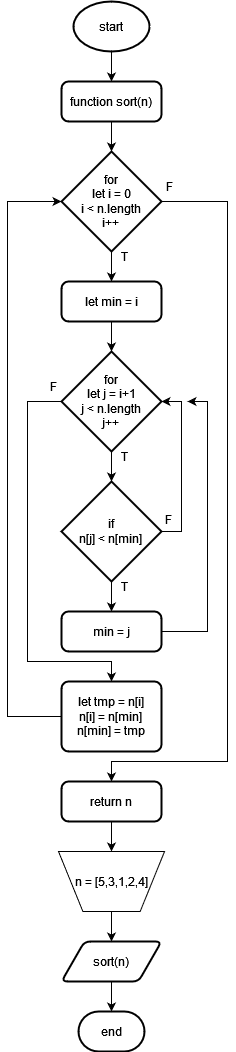

The diagram above was exported from draw.io. Its source (the exported page's mxGraphModel, read from the mxfile embedded in the PNG):
<mxGraphModel dx="1050" dy="482" grid="1" gridSize="10" guides="1" tooltips="1" connect="1" arrows="1" fold="1" page="1" pageScale="1" pageWidth="827" pageHeight="1169" math="0" shadow="0">
  <root>
    <mxCell id="0" />
    <mxCell id="1" parent="0" />
    <mxCell id="34WmSsgKr0J8LhD5IzpR-14" style="edgeStyle=orthogonalEdgeStyle;rounded=0;orthogonalLoop=1;jettySize=auto;html=1;exitX=0.5;exitY=1;exitDx=0;exitDy=0;exitPerimeter=0;entryX=0.5;entryY=0;entryDx=0;entryDy=0;strokeColor=#000000;" edge="1" parent="1" source="34WmSsgKr0J8LhD5IzpR-1" target="34WmSsgKr0J8LhD5IzpR-2">
      <mxGeometry relative="1" as="geometry" />
    </mxCell>
    <mxCell id="34WmSsgKr0J8LhD5IzpR-1" value="start" style="strokeWidth=2;html=1;shape=mxgraph.flowchart.start_1;whiteSpace=wrap;strokeColor=#000000;" vertex="1" parent="1">
      <mxGeometry x="376" y="40" width="76" height="50" as="geometry" />
    </mxCell>
    <mxCell id="34WmSsgKr0J8LhD5IzpR-2" value="function sort(n)" style="rounded=1;whiteSpace=wrap;html=1;absoluteArcSize=1;arcSize=14;strokeWidth=2;strokeColor=#000000;" vertex="1" parent="1">
      <mxGeometry x="364" y="120" width="100" height="40" as="geometry" />
    </mxCell>
    <mxCell id="34WmSsgKr0J8LhD5IzpR-16" style="edgeStyle=orthogonalEdgeStyle;rounded=0;orthogonalLoop=1;jettySize=auto;html=1;exitX=0.5;exitY=1;exitDx=0;exitDy=0;exitPerimeter=0;entryX=0.5;entryY=0;entryDx=0;entryDy=0;strokeColor=#000000;" edge="1" parent="1" source="34WmSsgKr0J8LhD5IzpR-3" target="34WmSsgKr0J8LhD5IzpR-4">
      <mxGeometry relative="1" as="geometry" />
    </mxCell>
    <mxCell id="34WmSsgKr0J8LhD5IzpR-26" style="edgeStyle=orthogonalEdgeStyle;rounded=0;orthogonalLoop=1;jettySize=auto;html=1;exitX=1;exitY=0.5;exitDx=0;exitDy=0;exitPerimeter=0;entryX=0.5;entryY=0;entryDx=0;entryDy=0;strokeColor=#000000;" edge="1" parent="1" source="34WmSsgKr0J8LhD5IzpR-3" target="34WmSsgKr0J8LhD5IzpR-10">
      <mxGeometry relative="1" as="geometry">
        <Array as="points">
          <mxPoint x="530" y="240" />
          <mxPoint x="530" y="800" />
          <mxPoint x="414" y="800" />
        </Array>
      </mxGeometry>
    </mxCell>
    <mxCell id="34WmSsgKr0J8LhD5IzpR-3" value="&lt;div&gt;for&lt;/div&gt;&lt;div&gt;let i = 0&lt;/div&gt;&lt;div&gt;i &amp;lt; n.length&lt;/div&gt;&lt;div&gt;i++&lt;br&gt;&lt;/div&gt;" style="strokeWidth=2;html=1;shape=mxgraph.flowchart.decision;whiteSpace=wrap;strokeColor=#000000;" vertex="1" parent="1">
      <mxGeometry x="364" y="190" width="100" height="100" as="geometry" />
    </mxCell>
    <mxCell id="34WmSsgKr0J8LhD5IzpR-4" value="let min = i" style="rounded=1;whiteSpace=wrap;html=1;absoluteArcSize=1;arcSize=14;strokeWidth=2;strokeColor=#000000;" vertex="1" parent="1">
      <mxGeometry x="364" y="320" width="100" height="40" as="geometry" />
    </mxCell>
    <mxCell id="34WmSsgKr0J8LhD5IzpR-24" style="edgeStyle=orthogonalEdgeStyle;rounded=0;orthogonalLoop=1;jettySize=auto;html=1;exitX=0;exitY=0.5;exitDx=0;exitDy=0;exitPerimeter=0;entryX=0.5;entryY=0;entryDx=0;entryDy=0;strokeColor=#000000;" edge="1" parent="1" source="34WmSsgKr0J8LhD5IzpR-5" target="34WmSsgKr0J8LhD5IzpR-9">
      <mxGeometry relative="1" as="geometry">
        <Array as="points">
          <mxPoint x="330" y="440" />
          <mxPoint x="330" y="700" />
          <mxPoint x="414" y="700" />
        </Array>
      </mxGeometry>
    </mxCell>
    <mxCell id="34WmSsgKr0J8LhD5IzpR-5" value="&lt;div&gt;for&lt;/div&gt;&lt;div&gt;let j = i+1&lt;/div&gt;&lt;div&gt;j &amp;lt; n.length&lt;/div&gt;&lt;div&gt;j++&lt;br&gt;&lt;/div&gt;" style="strokeWidth=2;html=1;shape=mxgraph.flowchart.decision;whiteSpace=wrap;strokeColor=#000000;" vertex="1" parent="1">
      <mxGeometry x="364" y="390" width="100" height="100" as="geometry" />
    </mxCell>
    <mxCell id="34WmSsgKr0J8LhD5IzpR-19" style="edgeStyle=orthogonalEdgeStyle;rounded=0;orthogonalLoop=1;jettySize=auto;html=1;exitX=0.5;exitY=1;exitDx=0;exitDy=0;exitPerimeter=0;entryX=0.5;entryY=0;entryDx=0;entryDy=0;strokeColor=#000000;" edge="1" parent="1" source="34WmSsgKr0J8LhD5IzpR-6" target="34WmSsgKr0J8LhD5IzpR-8">
      <mxGeometry relative="1" as="geometry" />
    </mxCell>
    <mxCell id="34WmSsgKr0J8LhD5IzpR-6" value="&lt;div&gt;if&lt;/div&gt;&lt;div&gt;n[j] &amp;lt; n[min]&lt;br&gt;&lt;/div&gt;" style="strokeWidth=2;html=1;shape=mxgraph.flowchart.decision;whiteSpace=wrap;strokeColor=#000000;" vertex="1" parent="1">
      <mxGeometry x="364" y="520" width="100" height="100" as="geometry" />
    </mxCell>
    <mxCell id="34WmSsgKr0J8LhD5IzpR-8" value="min = j" style="rounded=1;whiteSpace=wrap;html=1;absoluteArcSize=1;arcSize=14;strokeWidth=2;strokeColor=#000000;" vertex="1" parent="1">
      <mxGeometry x="364" y="650" width="100" height="40" as="geometry" />
    </mxCell>
    <mxCell id="34WmSsgKr0J8LhD5IzpR-9" value="&lt;div&gt;let tmp = n[i]&lt;/div&gt;&lt;div&gt;n[i] = n[min]&lt;/div&gt;&lt;div&gt;n[min] = tmp&lt;br&gt;&lt;/div&gt;" style="rounded=1;whiteSpace=wrap;html=1;absoluteArcSize=1;arcSize=14;strokeWidth=2;strokeColor=#000000;" vertex="1" parent="1">
      <mxGeometry x="364" y="720" width="100" height="70" as="geometry" />
    </mxCell>
    <mxCell id="34WmSsgKr0J8LhD5IzpR-27" style="edgeStyle=orthogonalEdgeStyle;rounded=0;orthogonalLoop=1;jettySize=auto;html=1;exitX=0.5;exitY=1;exitDx=0;exitDy=0;entryX=0.5;entryY=0;entryDx=0;entryDy=0;strokeColor=#000000;" edge="1" parent="1" source="34WmSsgKr0J8LhD5IzpR-10" target="34WmSsgKr0J8LhD5IzpR-12">
      <mxGeometry relative="1" as="geometry" />
    </mxCell>
    <mxCell id="34WmSsgKr0J8LhD5IzpR-10" value="return n" style="rounded=1;whiteSpace=wrap;html=1;absoluteArcSize=1;arcSize=14;strokeWidth=2;strokeColor=#000000;" vertex="1" parent="1">
      <mxGeometry x="364" y="820" width="100" height="40" as="geometry" />
    </mxCell>
    <mxCell id="34WmSsgKr0J8LhD5IzpR-11" value="sort(n)" style="shape=parallelogram;html=1;strokeWidth=2;perimeter=parallelogramPerimeter;whiteSpace=wrap;rounded=1;arcSize=12;size=0.23;" vertex="1" parent="1">
      <mxGeometry x="364" y="980" width="100" height="40" as="geometry" />
    </mxCell>
    <mxCell id="34WmSsgKr0J8LhD5IzpR-28" style="edgeStyle=orthogonalEdgeStyle;rounded=0;orthogonalLoop=1;jettySize=auto;html=1;exitX=0.5;exitY=1;exitDx=0;exitDy=0;entryX=0.5;entryY=0;entryDx=0;entryDy=0;strokeColor=#000000;" edge="1" parent="1" source="34WmSsgKr0J8LhD5IzpR-12" target="34WmSsgKr0J8LhD5IzpR-11">
      <mxGeometry relative="1" as="geometry" />
    </mxCell>
    <mxCell id="34WmSsgKr0J8LhD5IzpR-12" value="n = [5,3,1,2,4]" style="verticalLabelPosition=middle;verticalAlign=middle;html=1;shape=trapezoid;perimeter=trapezoidPerimeter;whiteSpace=wrap;size=0.23;arcSize=10;flipV=1;labelPosition=center;align=center;" vertex="1" parent="1">
      <mxGeometry x="361" y="890" width="106" height="60" as="geometry" />
    </mxCell>
    <mxCell id="34WmSsgKr0J8LhD5IzpR-13" value="end" style="strokeWidth=2;html=1;shape=mxgraph.flowchart.terminator;whiteSpace=wrap;" vertex="1" parent="1">
      <mxGeometry x="381" y="1050" width="66" height="40" as="geometry" />
    </mxCell>
    <mxCell id="34WmSsgKr0J8LhD5IzpR-15" style="edgeStyle=orthogonalEdgeStyle;rounded=0;orthogonalLoop=1;jettySize=auto;html=1;exitX=0.5;exitY=1;exitDx=0;exitDy=0;entryX=0.5;entryY=0;entryDx=0;entryDy=0;entryPerimeter=0;strokeColor=#000000;" edge="1" parent="1" source="34WmSsgKr0J8LhD5IzpR-2" target="34WmSsgKr0J8LhD5IzpR-3">
      <mxGeometry relative="1" as="geometry" />
    </mxCell>
    <mxCell id="34WmSsgKr0J8LhD5IzpR-17" style="edgeStyle=orthogonalEdgeStyle;rounded=0;orthogonalLoop=1;jettySize=auto;html=1;exitX=0.5;exitY=1;exitDx=0;exitDy=0;entryX=0.5;entryY=0;entryDx=0;entryDy=0;entryPerimeter=0;strokeColor=#000000;" edge="1" parent="1" source="34WmSsgKr0J8LhD5IzpR-4" target="34WmSsgKr0J8LhD5IzpR-5">
      <mxGeometry relative="1" as="geometry" />
    </mxCell>
    <mxCell id="34WmSsgKr0J8LhD5IzpR-18" style="edgeStyle=orthogonalEdgeStyle;rounded=0;orthogonalLoop=1;jettySize=auto;html=1;exitX=0.5;exitY=1;exitDx=0;exitDy=0;exitPerimeter=0;entryX=0.5;entryY=0;entryDx=0;entryDy=0;entryPerimeter=0;strokeColor=#000000;" edge="1" parent="1" source="34WmSsgKr0J8LhD5IzpR-5" target="34WmSsgKr0J8LhD5IzpR-6">
      <mxGeometry relative="1" as="geometry" />
    </mxCell>
    <mxCell id="34WmSsgKr0J8LhD5IzpR-21" style="edgeStyle=orthogonalEdgeStyle;rounded=0;orthogonalLoop=1;jettySize=auto;html=1;exitX=1;exitY=0.5;exitDx=0;exitDy=0;exitPerimeter=0;entryX=1;entryY=0.5;entryDx=0;entryDy=0;entryPerimeter=0;strokeColor=#000000;" edge="1" parent="1" source="34WmSsgKr0J8LhD5IzpR-6" target="34WmSsgKr0J8LhD5IzpR-5">
      <mxGeometry relative="1" as="geometry" />
    </mxCell>
    <mxCell id="34WmSsgKr0J8LhD5IzpR-22" style="edgeStyle=orthogonalEdgeStyle;rounded=0;orthogonalLoop=1;jettySize=auto;html=1;exitX=1;exitY=0.5;exitDx=0;exitDy=0;" edge="1" parent="1" source="34WmSsgKr0J8LhD5IzpR-8">
      <mxGeometry relative="1" as="geometry">
        <mxPoint x="490" y="440" as="targetPoint" />
        <Array as="points">
          <mxPoint x="510" y="670" />
          <mxPoint x="510" y="440" />
        </Array>
      </mxGeometry>
    </mxCell>
    <mxCell id="34WmSsgKr0J8LhD5IzpR-25" style="edgeStyle=orthogonalEdgeStyle;rounded=0;orthogonalLoop=1;jettySize=auto;html=1;exitX=0;exitY=0.5;exitDx=0;exitDy=0;entryX=0;entryY=0.5;entryDx=0;entryDy=0;entryPerimeter=0;strokeColor=#000000;" edge="1" parent="1" source="34WmSsgKr0J8LhD5IzpR-9" target="34WmSsgKr0J8LhD5IzpR-3">
      <mxGeometry relative="1" as="geometry">
        <Array as="points">
          <mxPoint x="310" y="755" />
          <mxPoint x="310" y="240" />
        </Array>
      </mxGeometry>
    </mxCell>
    <mxCell id="34WmSsgKr0J8LhD5IzpR-29" style="edgeStyle=orthogonalEdgeStyle;rounded=0;orthogonalLoop=1;jettySize=auto;html=1;exitX=0.5;exitY=1;exitDx=0;exitDy=0;entryX=0.5;entryY=0;entryDx=0;entryDy=0;entryPerimeter=0;strokeColor=#000000;" edge="1" parent="1" source="34WmSsgKr0J8LhD5IzpR-11" target="34WmSsgKr0J8LhD5IzpR-13">
      <mxGeometry relative="1" as="geometry" />
    </mxCell>
    <mxCell id="34WmSsgKr0J8LhD5IzpR-32" value="T" style="text;html=1;align=center;verticalAlign=middle;whiteSpace=wrap;rounded=0;" vertex="1" parent="1">
      <mxGeometry x="407" y="280" width="40" height="30" as="geometry" />
    </mxCell>
    <mxCell id="34WmSsgKr0J8LhD5IzpR-33" value="T" style="text;html=1;align=center;verticalAlign=middle;whiteSpace=wrap;rounded=0;" vertex="1" parent="1">
      <mxGeometry x="407" y="480" width="40" height="30" as="geometry" />
    </mxCell>
    <mxCell id="34WmSsgKr0J8LhD5IzpR-34" value="T" style="text;html=1;align=center;verticalAlign=middle;whiteSpace=wrap;rounded=0;" vertex="1" parent="1">
      <mxGeometry x="407" y="610" width="40" height="30" as="geometry" />
    </mxCell>
    <mxCell id="34WmSsgKr0J8LhD5IzpR-35" value="F" style="text;html=1;align=center;verticalAlign=middle;whiteSpace=wrap;rounded=0;" vertex="1" parent="1">
      <mxGeometry x="451" y="543" width="40" height="30" as="geometry" />
    </mxCell>
    <mxCell id="34WmSsgKr0J8LhD5IzpR-36" value="F" style="text;html=1;align=center;verticalAlign=middle;whiteSpace=wrap;rounded=0;" vertex="1" parent="1">
      <mxGeometry x="336" y="410" width="40" height="30" as="geometry" />
    </mxCell>
    <mxCell id="34WmSsgKr0J8LhD5IzpR-37" value="F" style="text;html=1;align=center;verticalAlign=middle;whiteSpace=wrap;rounded=0;" vertex="1" parent="1">
      <mxGeometry x="452" y="210" width="40" height="30" as="geometry" />
    </mxCell>
  </root>
</mxGraphModel>